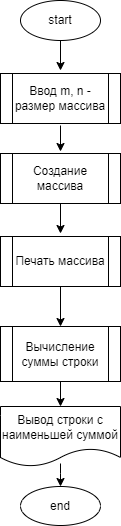

The diagram above was exported from draw.io. Its source (the exported page's mxGraphModel, read from the mxfile embedded in the PNG):
<mxGraphModel dx="490" dy="163" grid="1" gridSize="10" guides="1" tooltips="1" connect="1" arrows="1" fold="1" page="1" pageScale="1" pageWidth="850" pageHeight="1100" math="0" shadow="0">
  <root>
    <mxCell id="0" />
    <mxCell id="1" parent="0" />
    <mxCell id="50" value="" style="edgeStyle=orthogonalEdgeStyle;rounded=0;orthogonalLoop=1;jettySize=auto;html=1;" parent="1" source="51" edge="1">
      <mxGeometry relative="1" as="geometry">
        <mxPoint x="360" y="117" as="targetPoint" />
      </mxGeometry>
    </mxCell>
    <mxCell id="51" value="start" style="ellipse;whiteSpace=wrap;html=1;" parent="1" vertex="1">
      <mxGeometry x="320" y="47" width="80" height="40" as="geometry" />
    </mxCell>
    <mxCell id="52" value="" style="edgeStyle=orthogonalEdgeStyle;rounded=0;orthogonalLoop=1;jettySize=auto;html=1;" parent="1" edge="1">
      <mxGeometry relative="1" as="geometry">
        <mxPoint x="360" y="198" as="targetPoint" />
        <mxPoint x="360" y="172" as="sourcePoint" />
      </mxGeometry>
    </mxCell>
    <mxCell id="53" value="" style="edgeStyle=orthogonalEdgeStyle;rounded=0;orthogonalLoop=1;jettySize=auto;html=1;" parent="1" target="55" edge="1">
      <mxGeometry relative="1" as="geometry">
        <Array as="points">
          <mxPoint x="360" y="520" />
          <mxPoint x="360" y="520" />
        </Array>
        <mxPoint x="360" y="510" as="sourcePoint" />
      </mxGeometry>
    </mxCell>
    <mxCell id="55" value="end" style="ellipse;whiteSpace=wrap;html=1;" parent="1" vertex="1">
      <mxGeometry x="320" y="533" width="80" height="39" as="geometry" />
    </mxCell>
    <mxCell id="79" value="" style="edgeStyle=none;html=1;" parent="1" source="57" edge="1">
      <mxGeometry relative="1" as="geometry">
        <mxPoint x="360" y="453" as="targetPoint" />
      </mxGeometry>
    </mxCell>
    <mxCell id="57" value="Вычисление суммы строки" style="shape=process;whiteSpace=wrap;html=1;backgroundOutline=1;" parent="1" vertex="1">
      <mxGeometry x="300" y="373" width="120" height="55" as="geometry" />
    </mxCell>
    <mxCell id="58" value="Ввод m, n - размер массива" style="shape=process;whiteSpace=wrap;html=1;backgroundOutline=1;" parent="1" vertex="1">
      <mxGeometry x="300" y="120" width="120" height="50" as="geometry" />
    </mxCell>
    <mxCell id="74" value="" style="edgeStyle=none;html=1;" parent="1" source="68" edge="1">
      <mxGeometry relative="1" as="geometry">
        <mxPoint x="360" y="280" as="targetPoint" />
      </mxGeometry>
    </mxCell>
    <mxCell id="68" value="Создание массива" style="shape=process;whiteSpace=wrap;html=1;backgroundOutline=1;" parent="1" vertex="1">
      <mxGeometry x="300" y="200" width="120" height="50" as="geometry" />
    </mxCell>
    <mxCell id="78" value="" style="edgeStyle=none;html=1;" parent="1" source="70" target="57" edge="1">
      <mxGeometry relative="1" as="geometry" />
    </mxCell>
    <mxCell id="70" value="Печать массива" style="shape=process;whiteSpace=wrap;html=1;backgroundOutline=1;" parent="1" vertex="1">
      <mxGeometry x="300" y="283" width="120" height="50" as="geometry" />
    </mxCell>
    <mxCell id="80" value="Вывод строки с наименьшей суммой" style="shape=document;whiteSpace=wrap;html=1;boundedLbl=1;" parent="1" vertex="1">
      <mxGeometry x="300" y="453" width="120" height="60" as="geometry" />
    </mxCell>
  </root>
</mxGraphModel>